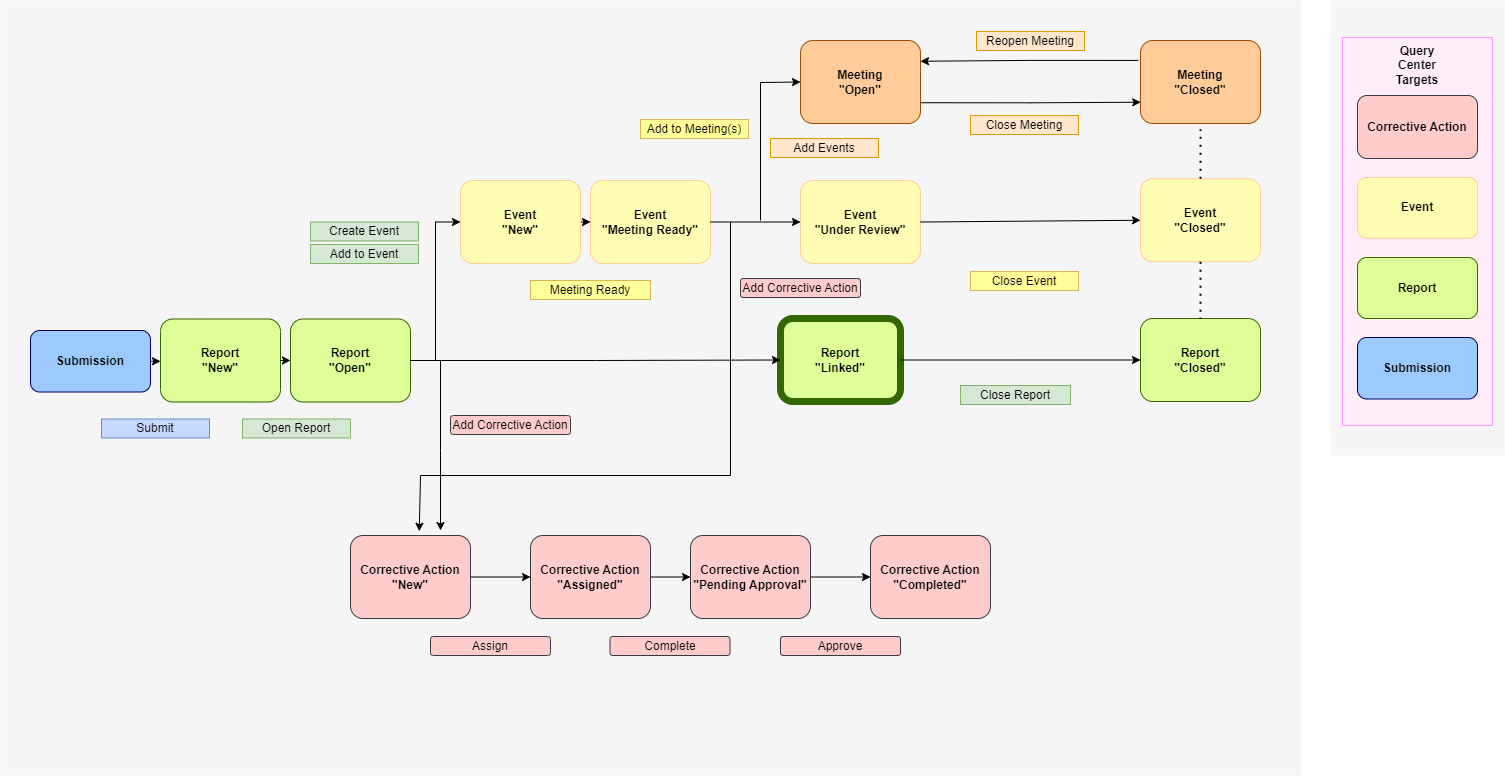

The diagram above was exported from draw.io. Its source (the exported page's mxGraphModel, read from the mxfile embedded in the PNG):
<mxGraphModel dx="1647" dy="796" grid="1" gridSize="10" guides="1" tooltips="1" connect="1" arrows="1" fold="1" page="1" pageScale="1" pageWidth="1739" pageHeight="1500" math="0" shadow="0">
  <root>
    <mxCell id="0" />
    <mxCell id="kE8zs9cZB1z5MXHEvO1x-5" value="Untitled Layer" parent="0" />
    <mxCell id="mG63vlZRYzNKQBgJ9nTP-1" value="" style="rounded=0;whiteSpace=wrap;html=1;fillColor=#F5F5F5;strokeColor=none;" parent="kE8zs9cZB1z5MXHEvO1x-5" vertex="1">
      <mxGeometry x="1470" y="195" width="174" height="455" as="geometry" />
    </mxCell>
    <mxCell id="mG63vlZRYzNKQBgJ9nTP-13" value="" style="rounded=0;whiteSpace=wrap;html=1;fillColor=#FFEDFA;strokeWidth=1;strokeColor=#FF99FF;" parent="kE8zs9cZB1z5MXHEvO1x-5" vertex="1">
      <mxGeometry x="1482" y="232" width="150" height="388" as="geometry" />
    </mxCell>
    <mxCell id="kE8zs9cZB1z5MXHEvO1x-6" value="" style="rounded=0;whiteSpace=wrap;html=1;fillColor=#F5F5F5;strokeColor=none;" parent="kE8zs9cZB1z5MXHEvO1x-5" vertex="1">
      <mxGeometry x="140" y="195" width="1300" height="775" as="geometry" />
    </mxCell>
    <mxCell id="mG63vlZRYzNKQBgJ9nTP-4" value="&lt;b&gt;Event&lt;br&gt;&lt;/b&gt;" style="rounded=1;whiteSpace=wrap;html=1;fillColor=#FFFCB3;strokeColor=#FFCC99;strokeWidth=1;" parent="kE8zs9cZB1z5MXHEvO1x-5" vertex="1">
      <mxGeometry x="1497" y="372" width="120" height="60.75" as="geometry" />
    </mxCell>
    <mxCell id="mG63vlZRYzNKQBgJ9nTP-5" value="&lt;b&gt;Report&lt;br&gt;&lt;/b&gt;" style="rounded=1;whiteSpace=wrap;html=1;fillColor=#DEFF97;strokeColor=#336600;strokeWidth=1;" parent="kE8zs9cZB1z5MXHEvO1x-5" vertex="1">
      <mxGeometry x="1497" y="452" width="120" height="61" as="geometry" />
    </mxCell>
    <mxCell id="mG63vlZRYzNKQBgJ9nTP-11" value="&lt;b&gt;Submission&lt;br&gt;&lt;/b&gt;" style="rounded=1;whiteSpace=wrap;html=1;fillColor=#9CCAFF;strokeColor=#000066;strokeWidth=1;" parent="kE8zs9cZB1z5MXHEvO1x-5" vertex="1">
      <mxGeometry x="1497" y="532" width="120" height="61.5" as="geometry" />
    </mxCell>
    <mxCell id="mG63vlZRYzNKQBgJ9nTP-15" value="&lt;b&gt;Query Center&lt;br&gt;Targets&lt;br&gt;&lt;/b&gt;" style="text;html=1;strokeColor=none;fillColor=none;align=center;verticalAlign=middle;whiteSpace=wrap;rounded=0;" parent="kE8zs9cZB1z5MXHEvO1x-5" vertex="1">
      <mxGeometry x="1527" y="245" width="60" height="30" as="geometry" />
    </mxCell>
    <mxCell id="QtIn532UK_2htTJTenmm-4" value="Reopen Meeting" style="rounded=0;whiteSpace=wrap;html=1;fillColor=#ffe6cc;strokeColor=#d79b00;" parent="kE8zs9cZB1z5MXHEvO1x-5" vertex="1">
      <mxGeometry x="1116" y="226" width="108" height="19" as="geometry" />
    </mxCell>
    <mxCell id="SLOpCxmBHiwFJN_eoneF-11" value="" style="edgeStyle=orthogonalEdgeStyle;rounded=0;orthogonalLoop=1;jettySize=auto;html=1;" parent="kE8zs9cZB1z5MXHEvO1x-5" source="SLOpCxmBHiwFJN_eoneF-3" target="SLOpCxmBHiwFJN_eoneF-4" edge="1">
      <mxGeometry relative="1" as="geometry" />
    </mxCell>
    <mxCell id="SLOpCxmBHiwFJN_eoneF-3" value="&lt;b&gt;Corrective Action&lt;br&gt;&quot;New&quot;&lt;br&gt;&lt;/b&gt;" style="rounded=1;whiteSpace=wrap;html=1;fillColor=#ffcccc;strokeColor=#36393D;strokeWidth=1;" parent="kE8zs9cZB1z5MXHEvO1x-5" vertex="1">
      <mxGeometry x="490" y="730" width="120" height="83" as="geometry" />
    </mxCell>
    <mxCell id="SLOpCxmBHiwFJN_eoneF-12" value="" style="edgeStyle=orthogonalEdgeStyle;rounded=0;orthogonalLoop=1;jettySize=auto;html=1;" parent="kE8zs9cZB1z5MXHEvO1x-5" source="SLOpCxmBHiwFJN_eoneF-4" target="SLOpCxmBHiwFJN_eoneF-5" edge="1">
      <mxGeometry relative="1" as="geometry" />
    </mxCell>
    <mxCell id="SLOpCxmBHiwFJN_eoneF-4" value="&lt;b style=&quot;border-color: var(--border-color);&quot;&gt;Corrective Action&lt;/b&gt;&lt;b&gt;&lt;br&gt;&quot;Assigned&quot;&lt;br&gt;&lt;/b&gt;" style="rounded=1;whiteSpace=wrap;html=1;fillColor=#ffcccc;strokeColor=#36393D;strokeWidth=1;" parent="kE8zs9cZB1z5MXHEvO1x-5" vertex="1">
      <mxGeometry x="670" y="730" width="120" height="83" as="geometry" />
    </mxCell>
    <mxCell id="SLOpCxmBHiwFJN_eoneF-13" value="" style="edgeStyle=orthogonalEdgeStyle;rounded=0;orthogonalLoop=1;jettySize=auto;html=1;" parent="kE8zs9cZB1z5MXHEvO1x-5" source="SLOpCxmBHiwFJN_eoneF-5" target="SLOpCxmBHiwFJN_eoneF-6" edge="1">
      <mxGeometry relative="1" as="geometry" />
    </mxCell>
    <mxCell id="SLOpCxmBHiwFJN_eoneF-5" value="&lt;b style=&quot;border-color: var(--border-color);&quot;&gt;Corrective Action&lt;/b&gt;&lt;b&gt;&lt;br&gt;&quot;Pending Approval&quot;&lt;br&gt;&lt;/b&gt;" style="rounded=1;whiteSpace=wrap;html=1;fillColor=#ffcccc;strokeColor=#36393d;strokeWidth=1;" parent="kE8zs9cZB1z5MXHEvO1x-5" vertex="1">
      <mxGeometry x="830" y="730" width="120" height="83" as="geometry" />
    </mxCell>
    <mxCell id="SLOpCxmBHiwFJN_eoneF-6" value="&lt;b style=&quot;border-color: var(--border-color);&quot;&gt;Corrective Action&lt;/b&gt;&lt;b&gt;&lt;br&gt;&quot;Completed&quot;&lt;br&gt;&lt;/b&gt;" style="rounded=1;whiteSpace=wrap;html=1;fillColor=#ffcccc;strokeColor=#36393d;strokeWidth=1;" parent="kE8zs9cZB1z5MXHEvO1x-5" vertex="1">
      <mxGeometry x="1010" y="730" width="120" height="83" as="geometry" />
    </mxCell>
    <mxCell id="SLOpCxmBHiwFJN_eoneF-7" value="" style="endArrow=classic;html=1;rounded=0;entryX=0.573;entryY=-0.051;entryDx=0;entryDy=0;entryPerimeter=0;" parent="kE8zs9cZB1z5MXHEvO1x-5" target="SLOpCxmBHiwFJN_eoneF-3" edge="1">
      <mxGeometry width="50" height="50" relative="1" as="geometry">
        <mxPoint x="870" y="417" as="sourcePoint" />
        <mxPoint x="550" y="727" as="targetPoint" />
        <Array as="points">
          <mxPoint x="870" y="670" />
          <mxPoint x="560" y="670" />
        </Array>
      </mxGeometry>
    </mxCell>
    <mxCell id="SLOpCxmBHiwFJN_eoneF-8" value="Approve" style="rounded=1;whiteSpace=wrap;html=1;fillColor=#ffcccc;strokeColor=#36393d;" parent="kE8zs9cZB1z5MXHEvO1x-5" vertex="1">
      <mxGeometry x="920" y="831" width="120" height="19" as="geometry" />
    </mxCell>
    <mxCell id="SLOpCxmBHiwFJN_eoneF-9" value="Complete" style="rounded=1;whiteSpace=wrap;html=1;fillColor=#ffcccc;strokeColor=#36393d;" parent="kE8zs9cZB1z5MXHEvO1x-5" vertex="1">
      <mxGeometry x="749.5" y="831" width="120" height="19" as="geometry" />
    </mxCell>
    <mxCell id="SLOpCxmBHiwFJN_eoneF-10" value="Assign" style="rounded=1;whiteSpace=wrap;html=1;fillColor=#ffcccc;strokeColor=#36393d;" parent="kE8zs9cZB1z5MXHEvO1x-5" vertex="1">
      <mxGeometry x="570" y="831" width="120" height="19" as="geometry" />
    </mxCell>
    <mxCell id="SLOpCxmBHiwFJN_eoneF-15" value="&lt;b&gt;Corrective Action&lt;br&gt;&lt;/b&gt;" style="rounded=1;whiteSpace=wrap;html=1;fillColor=#ffcccc;strokeColor=#36393D;strokeWidth=1;" parent="kE8zs9cZB1z5MXHEvO1x-5" vertex="1">
      <mxGeometry x="1497" y="290" width="120" height="63" as="geometry" />
    </mxCell>
    <mxCell id="SLOpCxmBHiwFJN_eoneF-16" value="" style="endArrow=classic;html=1;rounded=0;" parent="kE8zs9cZB1z5MXHEvO1x-5" edge="1">
      <mxGeometry width="50" height="50" relative="1" as="geometry">
        <mxPoint x="580" y="555" as="sourcePoint" />
        <mxPoint x="580" y="725" as="targetPoint" />
        <Array as="points">
          <mxPoint x="580" y="645" />
        </Array>
      </mxGeometry>
    </mxCell>
    <mxCell id="SLOpCxmBHiwFJN_eoneF-17" value="Add Corrective Action" style="rounded=1;whiteSpace=wrap;html=1;fillColor=#ffcccc;strokeColor=#36393d;" parent="kE8zs9cZB1z5MXHEvO1x-5" vertex="1">
      <mxGeometry x="590" y="610" width="120" height="19" as="geometry" />
    </mxCell>
    <mxCell id="SLOpCxmBHiwFJN_eoneF-18" value="Add Corrective Action" style="rounded=1;whiteSpace=wrap;html=1;fillColor=#ffcccc;strokeColor=#36393d;" parent="kE8zs9cZB1z5MXHEvO1x-5" vertex="1">
      <mxGeometry x="880" y="473" width="120" height="19" as="geometry" />
    </mxCell>
    <mxCell id="1" parent="0" />
    <mxCell id="5zeT-m9trMpTzR-nQnE3-48" value="" style="group" parent="1" vertex="1" connectable="0">
      <mxGeometry x="170" y="485" width="250" height="120" as="geometry" />
    </mxCell>
    <mxCell id="5zeT-m9trMpTzR-nQnE3-50" value="&lt;b&gt;Submission&lt;br&gt;&lt;/b&gt;" style="rounded=1;whiteSpace=wrap;html=1;fillColor=#9CCAFF;strokeColor=#000066;strokeWidth=1;" parent="5zeT-m9trMpTzR-nQnE3-48" vertex="1">
      <mxGeometry y="40" width="120" height="61.5" as="geometry" />
    </mxCell>
    <mxCell id="5zeT-m9trMpTzR-nQnE3-24" value="" style="group" parent="5zeT-m9trMpTzR-nQnE3-48" vertex="1" connectable="0">
      <mxGeometry x="130" width="120" height="120" as="geometry" />
    </mxCell>
    <mxCell id="5zeT-m9trMpTzR-nQnE3-11" value="&lt;b&gt;Report&lt;br&gt;&quot;New&quot;&lt;br&gt;&lt;/b&gt;" style="rounded=1;whiteSpace=wrap;html=1;fillColor=#DEFF97;strokeColor=#336600;strokeWidth=1;" parent="5zeT-m9trMpTzR-nQnE3-24" vertex="1">
      <mxGeometry y="28.5" width="120" height="83" as="geometry" />
    </mxCell>
    <mxCell id="bD9BqbXelrMtZfhBQSsr-30" style="edgeStyle=orthogonalEdgeStyle;rounded=0;orthogonalLoop=1;jettySize=auto;html=1;exitX=1;exitY=0.5;exitDx=0;exitDy=0;entryX=0;entryY=0.5;entryDx=0;entryDy=0;" parent="5zeT-m9trMpTzR-nQnE3-48" source="5zeT-m9trMpTzR-nQnE3-50" target="5zeT-m9trMpTzR-nQnE3-11" edge="1">
      <mxGeometry relative="1" as="geometry" />
    </mxCell>
    <mxCell id="bD9BqbXelrMtZfhBQSsr-36" style="edgeStyle=orthogonalEdgeStyle;rounded=0;orthogonalLoop=1;jettySize=auto;html=1;exitX=1;exitY=0.5;exitDx=0;exitDy=0;entryX=0;entryY=0.5;entryDx=0;entryDy=0;" parent="1" source="5zeT-m9trMpTzR-nQnE3-14" target="bD9BqbXelrMtZfhBQSsr-29" edge="1">
      <mxGeometry relative="1" as="geometry" />
    </mxCell>
    <mxCell id="5zeT-m9trMpTzR-nQnE3-14" value="&lt;b&gt;Event&lt;br&gt;&quot;New&quot;&lt;br&gt;&lt;/b&gt;" style="rounded=1;whiteSpace=wrap;html=1;fillColor=#FFFCB3;strokeColor=#FFCC99;strokeWidth=1;" parent="1" vertex="1">
      <mxGeometry x="600" y="375" width="120" height="83" as="geometry" />
    </mxCell>
    <mxCell id="bD9BqbXelrMtZfhBQSsr-2" value="" style="group" parent="1" connectable="0" vertex="1">
      <mxGeometry x="430" y="485" width="120" height="120" as="geometry" />
    </mxCell>
    <mxCell id="bD9BqbXelrMtZfhBQSsr-4" value="&lt;b&gt;Report&lt;br&gt;&quot;Open&quot;&lt;br&gt;&lt;/b&gt;" style="rounded=1;whiteSpace=wrap;html=1;fillColor=#DEFF97;strokeColor=#336600;strokeWidth=1;" parent="bD9BqbXelrMtZfhBQSsr-2" vertex="1">
      <mxGeometry y="28.5" width="120" height="83" as="geometry" />
    </mxCell>
    <mxCell id="bD9BqbXelrMtZfhBQSsr-10" value="" style="group" parent="1" connectable="0" vertex="1">
      <mxGeometry x="920" y="465" width="120" height="120" as="geometry" />
    </mxCell>
    <mxCell id="bD9BqbXelrMtZfhBQSsr-12" value="&lt;b&gt;Report&lt;br&gt;&quot;Linked&quot;&lt;br&gt;&lt;/b&gt;" style="rounded=1;whiteSpace=wrap;html=1;fillColor=#DEFF97;strokeColor=#336600;strokeWidth=7;" parent="bD9BqbXelrMtZfhBQSsr-10" vertex="1">
      <mxGeometry y="48" width="120" height="83" as="geometry" />
    </mxCell>
    <mxCell id="bD9BqbXelrMtZfhBQSsr-14" style="edgeStyle=orthogonalEdgeStyle;rounded=0;orthogonalLoop=1;jettySize=auto;html=1;exitX=1;exitY=0.5;exitDx=0;exitDy=0;entryX=0;entryY=0.5;entryDx=0;entryDy=0;" parent="1" source="bD9BqbXelrMtZfhBQSsr-4" target="bD9BqbXelrMtZfhBQSsr-12" edge="1">
      <mxGeometry relative="1" as="geometry" />
    </mxCell>
    <mxCell id="bD9BqbXelrMtZfhBQSsr-27" value="Create Event" style="rounded=0;whiteSpace=wrap;html=1;fillColor=#d5e8d4;strokeColor=#82b366;" parent="1" vertex="1">
      <mxGeometry x="450" y="416.5" width="108" height="19" as="geometry" />
    </mxCell>
    <mxCell id="bD9BqbXelrMtZfhBQSsr-28" value="Add to Event" style="rounded=0;whiteSpace=wrap;html=1;fillColor=#d5e8d4;strokeColor=#82b366;" parent="1" vertex="1">
      <mxGeometry x="450" y="439" width="108" height="19" as="geometry" />
    </mxCell>
    <mxCell id="bD9BqbXelrMtZfhBQSsr-29" value="&lt;b&gt;Event&lt;br&gt;&quot;Meeting Ready&quot;&lt;br&gt;&lt;/b&gt;" style="rounded=1;whiteSpace=wrap;html=1;fillColor=#FFFCB3;strokeColor=#FFCC99;strokeWidth=1;" parent="1" vertex="1">
      <mxGeometry x="730" y="375" width="120" height="83" as="geometry" />
    </mxCell>
    <mxCell id="bD9BqbXelrMtZfhBQSsr-31" value="Submit" style="rounded=0;whiteSpace=wrap;html=1;fillColor=#C7D8FF;strokeColor=#6c8ebf;" parent="1" vertex="1">
      <mxGeometry x="241" y="613.5" width="108" height="19" as="geometry" />
    </mxCell>
    <mxCell id="bD9BqbXelrMtZfhBQSsr-32" style="edgeStyle=orthogonalEdgeStyle;rounded=0;orthogonalLoop=1;jettySize=auto;html=1;exitX=0.5;exitY=1;exitDx=0;exitDy=0;" parent="1" source="bD9BqbXelrMtZfhBQSsr-31" target="bD9BqbXelrMtZfhBQSsr-31" edge="1">
      <mxGeometry relative="1" as="geometry" />
    </mxCell>
    <mxCell id="bD9BqbXelrMtZfhBQSsr-33" style="edgeStyle=orthogonalEdgeStyle;rounded=0;orthogonalLoop=1;jettySize=auto;html=1;exitX=1;exitY=0.5;exitDx=0;exitDy=0;entryX=0;entryY=0.5;entryDx=0;entryDy=0;" parent="1" source="5zeT-m9trMpTzR-nQnE3-11" target="bD9BqbXelrMtZfhBQSsr-4" edge="1">
      <mxGeometry relative="1" as="geometry" />
    </mxCell>
    <mxCell id="bD9BqbXelrMtZfhBQSsr-34" value="Open Report" style="rounded=0;whiteSpace=wrap;html=1;fillColor=#d5e8d4;strokeColor=#82b366;" parent="1" vertex="1">
      <mxGeometry x="382" y="613.5" width="108" height="19" as="geometry" />
    </mxCell>
    <mxCell id="bD9BqbXelrMtZfhBQSsr-35" style="edgeStyle=orthogonalEdgeStyle;rounded=0;orthogonalLoop=1;jettySize=auto;html=1;exitX=1;exitY=0.5;exitDx=0;exitDy=0;entryX=0;entryY=0.5;entryDx=0;entryDy=0;" parent="1" source="bD9BqbXelrMtZfhBQSsr-4" target="5zeT-m9trMpTzR-nQnE3-14" edge="1">
      <mxGeometry relative="1" as="geometry" />
    </mxCell>
    <mxCell id="bD9BqbXelrMtZfhBQSsr-37" value="Meeting Ready" style="rounded=0;whiteSpace=wrap;html=1;fillColor=#FFFF99;strokeColor=#d6b656;" parent="1" vertex="1">
      <mxGeometry x="670" y="475" width="120" height="19" as="geometry" />
    </mxCell>
    <mxCell id="bD9BqbXelrMtZfhBQSsr-49" style="edgeStyle=orthogonalEdgeStyle;rounded=0;orthogonalLoop=1;jettySize=auto;html=1;exitX=1;exitY=0.75;exitDx=0;exitDy=0;entryX=0.047;entryY=0.713;entryDx=0;entryDy=0;entryPerimeter=0;" parent="1" source="bD9BqbXelrMtZfhBQSsr-39" target="bD9BqbXelrMtZfhBQSsr-46" edge="1">
      <mxGeometry relative="1" as="geometry" />
    </mxCell>
    <mxCell id="bD9BqbXelrMtZfhBQSsr-39" value="&lt;b&gt;Meeting&lt;br&gt;&quot;Open&quot;&lt;br&gt;&lt;/b&gt;" style="rounded=1;whiteSpace=wrap;html=1;fillColor=#ffcc99;strokeColor=#994C00;strokeWidth=1;" parent="1" vertex="1">
      <mxGeometry x="940" y="235" width="120" height="83" as="geometry" />
    </mxCell>
    <mxCell id="bD9BqbXelrMtZfhBQSsr-42" value="&lt;b&gt;Event&lt;br&gt;&quot;Under Review&quot;&lt;br&gt;&lt;/b&gt;" style="rounded=1;whiteSpace=wrap;html=1;fillColor=#FFFCB3;strokeColor=#FFCC99;strokeWidth=1;" parent="1" vertex="1">
      <mxGeometry x="940" y="375" width="120" height="83" as="geometry" />
    </mxCell>
    <mxCell id="bD9BqbXelrMtZfhBQSsr-45" value="Add Events" style="rounded=0;whiteSpace=wrap;html=1;fillColor=#ffe6cc;strokeColor=#d79b00;" parent="1" vertex="1">
      <mxGeometry x="910" y="333" width="108" height="19" as="geometry" />
    </mxCell>
    <mxCell id="bD9BqbXelrMtZfhBQSsr-46" value="&lt;b&gt;Meeting&lt;br&gt;&quot;Closed&quot;&lt;br&gt;&lt;/b&gt;" style="rounded=1;whiteSpace=wrap;html=1;fillColor=#ffcc99;strokeColor=#994C00;perimeterSpacing=6;strokeWidth=1;" parent="1" vertex="1">
      <mxGeometry x="1280" y="235" width="120" height="83" as="geometry" />
    </mxCell>
    <mxCell id="QtIn532UK_2htTJTenmm-3" style="edgeStyle=orthogonalEdgeStyle;rounded=0;orthogonalLoop=1;jettySize=auto;html=1;entryX=1;entryY=0.25;entryDx=0;entryDy=0;exitX=0.029;exitY=0.273;exitDx=0;exitDy=0;exitPerimeter=0;" parent="1" source="bD9BqbXelrMtZfhBQSsr-46" target="bD9BqbXelrMtZfhBQSsr-39" edge="1">
      <mxGeometry relative="1" as="geometry" />
    </mxCell>
    <mxCell id="bD9BqbXelrMtZfhBQSsr-47" value="Close Meeting" style="rounded=0;whiteSpace=wrap;html=1;fillColor=#ffe6cc;strokeColor=#d79b00;" parent="1" vertex="1">
      <mxGeometry x="1110" y="310" width="108" height="19" as="geometry" />
    </mxCell>
    <mxCell id="bD9BqbXelrMtZfhBQSsr-50" value="&lt;b&gt;Event&lt;br&gt;&quot;Closed&quot;&lt;br&gt;&lt;/b&gt;" style="rounded=1;whiteSpace=wrap;html=1;fillColor=#FFFCB3;strokeColor=#FFCC99;strokeWidth=1;" parent="1" vertex="1">
      <mxGeometry x="1280" y="373.25" width="120" height="83" as="geometry" />
    </mxCell>
    <mxCell id="bD9BqbXelrMtZfhBQSsr-53" value="&lt;b&gt;Report&lt;br&gt;&quot;Closed&quot;&lt;br&gt;&lt;/b&gt;" style="rounded=1;whiteSpace=wrap;html=1;fillColor=#DEFF97;strokeColor=#336600;strokeWidth=1;" parent="1" vertex="1">
      <mxGeometry x="1280" y="513" width="120" height="83" as="geometry" />
    </mxCell>
    <mxCell id="bD9BqbXelrMtZfhBQSsr-56" style="edgeStyle=orthogonalEdgeStyle;rounded=0;orthogonalLoop=1;jettySize=auto;html=1;exitX=0.5;exitY=1;exitDx=0;exitDy=0;" parent="1" edge="1">
      <mxGeometry relative="1" as="geometry">
        <mxPoint x="1174" y="354" as="sourcePoint" />
        <mxPoint x="1174" y="354" as="targetPoint" />
      </mxGeometry>
    </mxCell>
    <mxCell id="bD9BqbXelrMtZfhBQSsr-58" value="" style="endArrow=none;dashed=1;html=1;dashPattern=1 3;strokeWidth=2;rounded=0;entryX=0.5;entryY=0;entryDx=0;entryDy=0;exitX=0.5;exitY=1;exitDx=0;exitDy=0;" parent="1" source="bD9BqbXelrMtZfhBQSsr-50" target="bD9BqbXelrMtZfhBQSsr-53" edge="1">
      <mxGeometry width="50" height="50" relative="1" as="geometry">
        <mxPoint x="840" y="553.25" as="sourcePoint" />
        <mxPoint x="890" y="503.25" as="targetPoint" />
      </mxGeometry>
    </mxCell>
    <mxCell id="bD9BqbXelrMtZfhBQSsr-61" style="edgeStyle=orthogonalEdgeStyle;rounded=0;orthogonalLoop=1;jettySize=auto;html=1;exitX=1;exitY=0.5;exitDx=0;exitDy=0;entryX=0;entryY=0.5;entryDx=0;entryDy=0;" parent="1" source="bD9BqbXelrMtZfhBQSsr-12" target="bD9BqbXelrMtZfhBQSsr-53" edge="1">
      <mxGeometry relative="1" as="geometry" />
    </mxCell>
    <mxCell id="bD9BqbXelrMtZfhBQSsr-63" value="" style="endArrow=classic;html=1;rounded=0;entryX=0;entryY=0.5;entryDx=0;entryDy=0;exitX=1;exitY=0.5;exitDx=0;exitDy=0;" parent="1" source="bD9BqbXelrMtZfhBQSsr-42" target="bD9BqbXelrMtZfhBQSsr-50" edge="1">
      <mxGeometry width="50" height="50" relative="1" as="geometry">
        <mxPoint x="990" y="545" as="sourcePoint" />
        <mxPoint x="1040" y="495" as="targetPoint" />
      </mxGeometry>
    </mxCell>
    <mxCell id="bD9BqbXelrMtZfhBQSsr-64" value="" style="endArrow=none;dashed=1;html=1;dashPattern=1 3;strokeWidth=2;rounded=0;entryX=0.5;entryY=1;entryDx=0;entryDy=0;exitX=0.5;exitY=0;exitDx=0;exitDy=0;" parent="1" source="bD9BqbXelrMtZfhBQSsr-50" target="bD9BqbXelrMtZfhBQSsr-46" edge="1">
      <mxGeometry width="50" height="50" relative="1" as="geometry">
        <mxPoint x="1330" y="455" as="sourcePoint" />
        <mxPoint x="1380" y="405" as="targetPoint" />
      </mxGeometry>
    </mxCell>
    <mxCell id="bD9BqbXelrMtZfhBQSsr-66" value="Close Report" style="rounded=0;whiteSpace=wrap;html=1;fillColor=#d5e8d4;strokeColor=#82b366;" parent="1" vertex="1">
      <mxGeometry x="1100" y="580" width="110" height="19" as="geometry" />
    </mxCell>
    <mxCell id="GKM5hVKZnJc6E1LNBwPH-2" value="Add to Meeting(s)" style="rounded=0;whiteSpace=wrap;html=1;fillColor=#FFFF99;strokeColor=#d6b656;" parent="1" vertex="1">
      <mxGeometry x="780" y="314" width="108" height="19" as="geometry" />
    </mxCell>
    <mxCell id="GKM5hVKZnJc6E1LNBwPH-5" value="" style="endArrow=classic;html=1;rounded=0;entryX=0;entryY=0.5;entryDx=0;entryDy=0;exitX=1;exitY=0.5;exitDx=0;exitDy=0;" parent="1" source="bD9BqbXelrMtZfhBQSsr-29" target="bD9BqbXelrMtZfhBQSsr-42" edge="1">
      <mxGeometry width="50" height="50" relative="1" as="geometry">
        <mxPoint x="860" y="615" as="sourcePoint" />
        <mxPoint x="910" y="565" as="targetPoint" />
      </mxGeometry>
    </mxCell>
    <mxCell id="GKM5hVKZnJc6E1LNBwPH-6" value="" style="endArrow=classic;html=1;rounded=0;entryX=0;entryY=0.5;entryDx=0;entryDy=0;" parent="1" target="bD9BqbXelrMtZfhBQSsr-39" edge="1">
      <mxGeometry width="50" height="50" relative="1" as="geometry">
        <mxPoint x="900" y="415" as="sourcePoint" />
        <mxPoint x="910" y="565" as="targetPoint" />
        <Array as="points">
          <mxPoint x="900" y="277" />
        </Array>
      </mxGeometry>
    </mxCell>
    <mxCell id="GKM5hVKZnJc6E1LNBwPH-8" value="Close Event" style="rounded=0;whiteSpace=wrap;html=1;fillColor=#FFFF99;strokeColor=#d6b656;" parent="1" vertex="1">
      <mxGeometry x="1110" y="466" width="108" height="19" as="geometry" />
    </mxCell>
  </root>
</mxGraphModel>